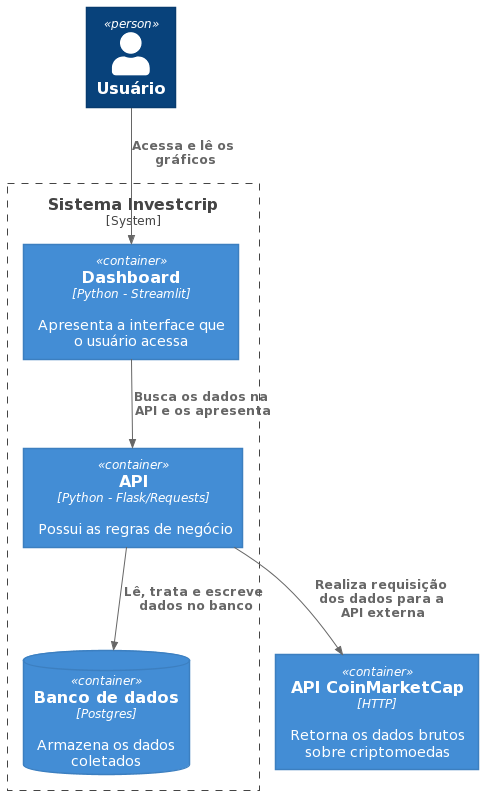

The diagram above was rendered by PlantUML. Its source (embedded in the PNG):
@startuml
!include https://raw.githubusercontent.com/kirchsth/C4-PlantUML/extended/C4_Container.puml

Person(user, "Usuário", "")

System_Boundary(c1, "Sistema Investcrip", "") {
    Container(dash, "Dashboard", "Python - Streamlit", "Apresenta a interface que o usuário acessa")
    Container(api, "API", "Python - Flask/Requests", "Possui as regras de negócio")
    ContainerDb(db, "Banco de dados", "Postgres", "Armazena os dados coletados")
    ' Container(collector, "Coletor de dados", "Python - Requests", "Coleta os dados externos sobre criptomoedas")
}
    Container(apiExt, "API CoinMarketCap", "HTTP", "Retorna os dados brutos sobre criptomoedas")

Rel(user, dash, "Acessa e lê os gráficos", "")
Rel(dash, api, "Busca os dados na API e os apresenta")
Rel(api, db, "Lê, trata e escreve dados no banco")
' Rel(collector, api, "Coleta os dados e os salva com segurança usando a API")
Rel(api, apiExt, "Realiza requisição dos dados para a API externa")
@enduml